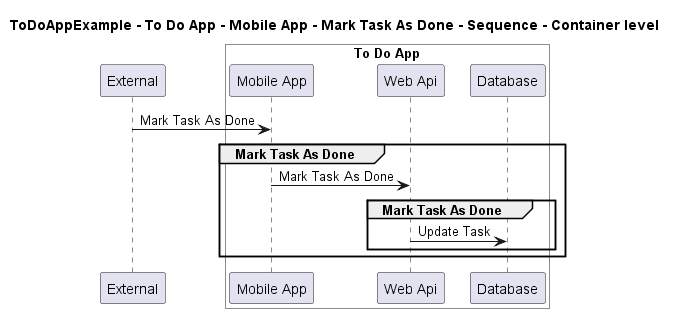

The diagram above was rendered by PlantUML. Its source (embedded in the PNG):
@startuml

title ToDoAppExample - To Do App - Mobile App - Mark Task As Done - Sequence - Container level

participant "External" as C4InterFlow.SoftwareSystems.ExternalSystem

box "To Do App" #White
    participant "Mobile App" as ToDoAppExample.SoftwareSystems.ToDoApp.Containers.MobileApp
    participant "Web Api" as ToDoAppExample.SoftwareSystems.ToDoApp.Containers.WebApi
    participant "Database" as ToDoAppExample.SoftwareSystems.ToDoApp.Containers.Database
end box


C4InterFlow.SoftwareSystems.ExternalSystem -> ToDoAppExample.SoftwareSystems.ToDoApp.Containers.MobileApp : Mark Task As Done
group Mark Task As Done
ToDoAppExample.SoftwareSystems.ToDoApp.Containers.MobileApp -> ToDoAppExample.SoftwareSystems.ToDoApp.Containers.WebApi : Mark Task As Done
group Mark Task As Done
ToDoAppExample.SoftwareSystems.ToDoApp.Containers.WebApi -> ToDoAppExample.SoftwareSystems.ToDoApp.Containers.Database : Update Task
end
end


@enduml